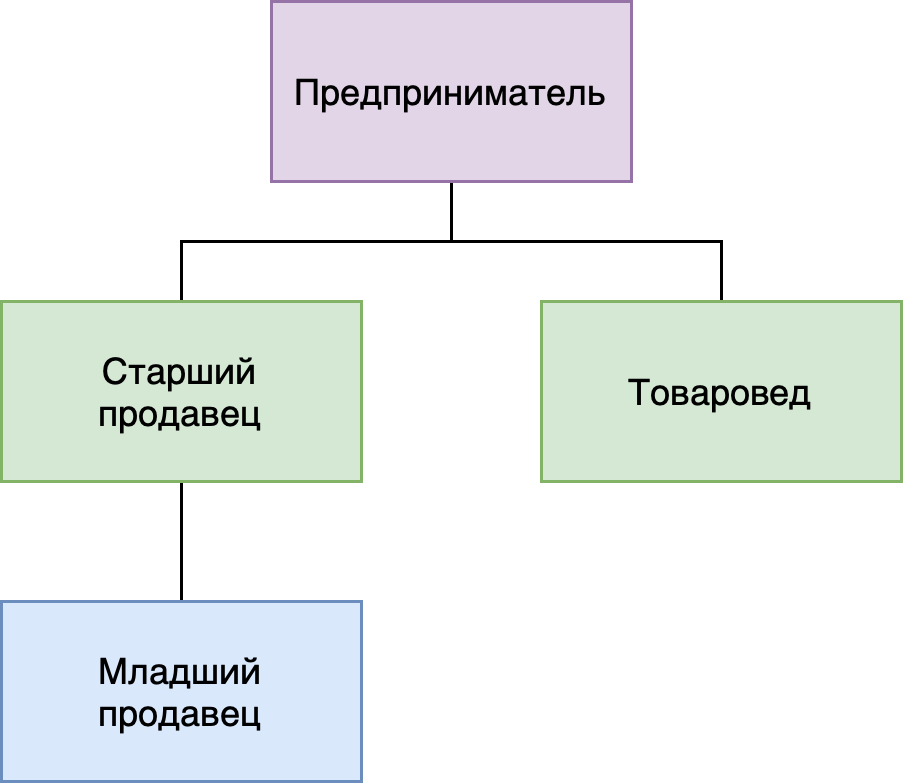

The diagram above was exported from draw.io. Its source (the exported page's mxGraphModel, read from the mxfile embedded in the PNG):
<mxGraphModel dx="2066" dy="1166" grid="1" gridSize="10" guides="1" tooltips="1" connect="1" arrows="1" fold="1" page="1" pageScale="1" pageWidth="850" pageHeight="1100" math="0" shadow="0">
  <root>
    <mxCell id="0" />
    <mxCell id="1" parent="0" />
    <mxCell id="SLAKaoLxBtBmBVqRvNqj-8" style="edgeStyle=orthogonalEdgeStyle;rounded=0;orthogonalLoop=1;jettySize=auto;html=1;entryX=0.5;entryY=0;entryDx=0;entryDy=0;endArrow=none;startFill=0;" parent="1" source="SLAKaoLxBtBmBVqRvNqj-1" target="SLAKaoLxBtBmBVqRvNqj-2" edge="1">
      <mxGeometry relative="1" as="geometry">
        <Array as="points">
          <mxPoint x="460" y="490" />
          <mxPoint x="370" y="490" />
        </Array>
      </mxGeometry>
    </mxCell>
    <mxCell id="SLAKaoLxBtBmBVqRvNqj-9" style="edgeStyle=orthogonalEdgeStyle;rounded=0;orthogonalLoop=1;jettySize=auto;html=1;entryX=0.5;entryY=0;entryDx=0;entryDy=0;endArrow=none;startFill=0;" parent="1" source="SLAKaoLxBtBmBVqRvNqj-1" target="SLAKaoLxBtBmBVqRvNqj-3" edge="1">
      <mxGeometry relative="1" as="geometry">
        <Array as="points">
          <mxPoint x="460" y="490" />
          <mxPoint x="550" y="490" />
        </Array>
      </mxGeometry>
    </mxCell>
    <mxCell id="SLAKaoLxBtBmBVqRvNqj-1" value="Предприниматель" style="rounded=0;whiteSpace=wrap;html=1;fillColor=#e1d5e7;strokeColor=#9673a6;" parent="1" vertex="1">
      <mxGeometry x="400" y="410" width="120" height="60" as="geometry" />
    </mxCell>
    <mxCell id="SLAKaoLxBtBmBVqRvNqj-6" style="edgeStyle=orthogonalEdgeStyle;rounded=0;orthogonalLoop=1;jettySize=auto;html=1;entryX=0.5;entryY=0;entryDx=0;entryDy=0;endArrow=none;startFill=0;" parent="1" source="SLAKaoLxBtBmBVqRvNqj-2" target="SLAKaoLxBtBmBVqRvNqj-4" edge="1">
      <mxGeometry relative="1" as="geometry" />
    </mxCell>
    <mxCell id="SLAKaoLxBtBmBVqRvNqj-2" value="Старший&lt;div&gt;продавец&lt;/div&gt;" style="rounded=0;whiteSpace=wrap;html=1;fillColor=#d5e8d4;strokeColor=#82b366;" parent="1" vertex="1">
      <mxGeometry x="310" y="510" width="120" height="60" as="geometry" />
    </mxCell>
    <mxCell id="SLAKaoLxBtBmBVqRvNqj-3" value="Товаровед" style="rounded=0;whiteSpace=wrap;html=1;fillColor=#d5e8d4;strokeColor=#82b366;" parent="1" vertex="1">
      <mxGeometry x="490" y="510" width="120" height="60" as="geometry" />
    </mxCell>
    <mxCell id="SLAKaoLxBtBmBVqRvNqj-4" value="Младший&lt;div&gt;продавец&lt;/div&gt;" style="rounded=0;whiteSpace=wrap;html=1;fillColor=#dae8fc;strokeColor=#6c8ebf;" parent="1" vertex="1">
      <mxGeometry x="310" y="610" width="120" height="60" as="geometry" />
    </mxCell>
  </root>
</mxGraphModel>